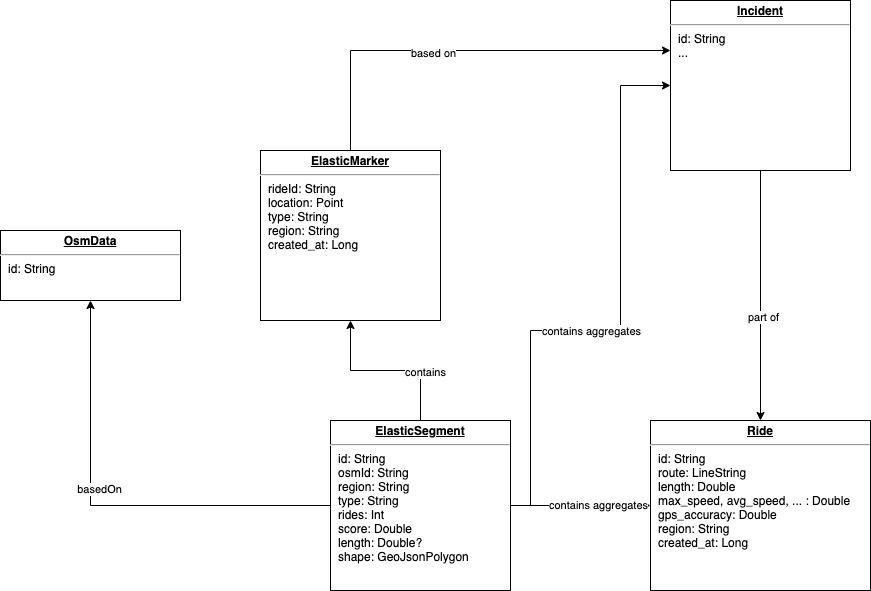

The diagram above was exported from draw.io. Its source (the exported page's mxGraphModel, read from the mxfile embedded in the PNG):
<mxGraphModel dx="1688" dy="1167" grid="1" gridSize="10" guides="1" tooltips="1" connect="1" arrows="1" fold="1" page="1" pageScale="1" pageWidth="827" pageHeight="1169" math="0" shadow="0">
  <root>
    <mxCell id="0" />
    <mxCell id="1" parent="0" />
    <mxCell id="12" style="edgeStyle=orthogonalEdgeStyle;rounded=0;orthogonalLoop=1;jettySize=auto;html=1;" edge="1" parent="1" source="8" target="11">
      <mxGeometry relative="1" as="geometry" />
    </mxCell>
    <mxCell id="13" value="contains" style="edgeLabel;html=1;align=center;verticalAlign=middle;resizable=0;points=[];" vertex="1" connectable="0" parent="12">
      <mxGeometry x="-0.2" y="-2" relative="1" as="geometry">
        <mxPoint x="22" y="3" as="offset" />
      </mxGeometry>
    </mxCell>
    <mxCell id="14" style="edgeStyle=orthogonalEdgeStyle;rounded=0;orthogonalLoop=1;jettySize=auto;html=1;" edge="1" parent="1" source="8" target="10">
      <mxGeometry relative="1" as="geometry" />
    </mxCell>
    <mxCell id="15" value="basedOn" style="edgeLabel;html=1;align=center;verticalAlign=middle;resizable=0;points=[];" vertex="1" connectable="0" parent="14">
      <mxGeometry x="0.0889" relative="1" as="geometry">
        <mxPoint x="8" y="-15" as="offset" />
      </mxGeometry>
    </mxCell>
    <mxCell id="19" style="edgeStyle=orthogonalEdgeStyle;rounded=0;orthogonalLoop=1;jettySize=auto;html=1;" edge="1" parent="1" source="8" target="9">
      <mxGeometry relative="1" as="geometry" />
    </mxCell>
    <mxCell id="20" value="contains aggregates" style="edgeLabel;html=1;align=center;verticalAlign=middle;resizable=0;points=[];" vertex="1" connectable="0" parent="19">
      <mxGeometry x="0.2429" y="1" relative="1" as="geometry">
        <mxPoint as="offset" />
      </mxGeometry>
    </mxCell>
    <mxCell id="21" style="edgeStyle=orthogonalEdgeStyle;rounded=0;orthogonalLoop=1;jettySize=auto;html=1;" edge="1" parent="1" source="8" target="16">
      <mxGeometry relative="1" as="geometry">
        <Array as="points">
          <mxPoint x="550" y="715" />
          <mxPoint x="550" y="540" />
          <mxPoint x="640" y="540" />
          <mxPoint x="640" y="295" />
        </Array>
      </mxGeometry>
    </mxCell>
    <mxCell id="22" value="contains aggregates" style="edgeLabel;html=1;align=center;verticalAlign=middle;resizable=0;points=[];" vertex="1" connectable="0" parent="21">
      <mxGeometry x="-0.1207" relative="1" as="geometry">
        <mxPoint as="offset" />
      </mxGeometry>
    </mxCell>
    <mxCell id="8" value="&lt;p style=&quot;margin: 0px ; margin-top: 4px ; text-align: center ; text-decoration: underline&quot;&gt;&lt;b&gt;ElasticSegment&lt;/b&gt;&lt;/p&gt;&lt;hr&gt;&lt;p style=&quot;margin: 0px ; margin-left: 8px&quot;&gt;id: String&lt;/p&gt;&lt;p style=&quot;margin: 0px ; margin-left: 8px&quot;&gt;osmId: String&lt;/p&gt;&lt;p style=&quot;margin: 0px ; margin-left: 8px&quot;&gt;region: String&lt;/p&gt;&lt;p style=&quot;margin: 0px ; margin-left: 8px&quot;&gt;type: String&lt;/p&gt;&lt;p style=&quot;margin: 0px ; margin-left: 8px&quot;&gt;rides: Int&lt;/p&gt;&lt;p style=&quot;margin: 0px ; margin-left: 8px&quot;&gt;score: Double&lt;/p&gt;&lt;p style=&quot;margin: 0px ; margin-left: 8px&quot;&gt;length: Double?&lt;/p&gt;&lt;p style=&quot;margin: 0px ; margin-left: 8px&quot;&gt;shape: GeoJsonPolygon&lt;/p&gt;" style="verticalAlign=top;align=left;overflow=fill;fontSize=12;fontFamily=Helvetica;html=1;" vertex="1" parent="1">
      <mxGeometry x="350" y="630" width="180" height="170" as="geometry" />
    </mxCell>
    <mxCell id="9" value="&lt;p style=&quot;margin: 0px ; margin-top: 4px ; text-align: center ; text-decoration: underline&quot;&gt;&lt;b&gt;Ride&lt;/b&gt;&lt;/p&gt;&lt;hr&gt;&lt;p style=&quot;margin: 0px ; margin-left: 8px&quot;&gt;id: String&lt;/p&gt;&lt;p style=&quot;margin: 0px ; margin-left: 8px&quot;&gt;route: LineString&lt;/p&gt;&lt;p style=&quot;margin: 0px ; margin-left: 8px&quot;&gt;length: Double&lt;/p&gt;&lt;p style=&quot;margin: 0px ; margin-left: 8px&quot;&gt;max_speed, avg_speed, ... : Double&lt;/p&gt;&lt;p style=&quot;margin: 0px ; margin-left: 8px&quot;&gt;gps_accuracy: Double&lt;/p&gt;&lt;p style=&quot;margin: 0px ; margin-left: 8px&quot;&gt;region: String&lt;/p&gt;&lt;p style=&quot;margin: 0px ; margin-left: 8px&quot;&gt;created_at: Long&lt;/p&gt;" style="verticalAlign=top;align=left;overflow=fill;fontSize=12;fontFamily=Helvetica;html=1;" vertex="1" parent="1">
      <mxGeometry x="670" y="630" width="220" height="170" as="geometry" />
    </mxCell>
    <mxCell id="10" value="&lt;p style=&quot;margin: 0px ; margin-top: 4px ; text-align: center ; text-decoration: underline&quot;&gt;&lt;b&gt;OsmData&lt;/b&gt;&lt;/p&gt;&lt;hr&gt;&lt;p style=&quot;margin: 0px ; margin-left: 8px&quot;&gt;id: String&lt;/p&gt;" style="verticalAlign=top;align=left;overflow=fill;fontSize=12;fontFamily=Helvetica;html=1;" vertex="1" parent="1">
      <mxGeometry x="20" y="440" width="180" height="70" as="geometry" />
    </mxCell>
    <mxCell id="26" style="edgeStyle=orthogonalEdgeStyle;rounded=0;orthogonalLoop=1;jettySize=auto;html=1;" edge="1" parent="1" source="11" target="16">
      <mxGeometry relative="1" as="geometry">
        <Array as="points">
          <mxPoint x="370" y="260" />
        </Array>
      </mxGeometry>
    </mxCell>
    <mxCell id="27" value="based on" style="edgeLabel;html=1;align=center;verticalAlign=middle;resizable=0;points=[];" vertex="1" connectable="0" parent="26">
      <mxGeometry x="-0.1333" y="-2" relative="1" as="geometry">
        <mxPoint as="offset" />
      </mxGeometry>
    </mxCell>
    <mxCell id="11" value="&lt;p style=&quot;margin: 0px ; margin-top: 4px ; text-align: center ; text-decoration: underline&quot;&gt;&lt;b&gt;ElasticMarker&lt;/b&gt;&lt;/p&gt;&lt;hr&gt;&lt;p style=&quot;margin: 0px ; margin-left: 8px&quot;&gt;rideId: String&lt;/p&gt;&lt;p style=&quot;margin: 0px ; margin-left: 8px&quot;&gt;location: Point&lt;/p&gt;&lt;p style=&quot;margin: 0px ; margin-left: 8px&quot;&gt;type: String&lt;/p&gt;&lt;p style=&quot;margin: 0px ; margin-left: 8px&quot;&gt;region: String&lt;/p&gt;&lt;p style=&quot;margin: 0px ; margin-left: 8px&quot;&gt;created_at: Long&lt;/p&gt;&lt;p style=&quot;margin: 0px ; margin-left: 8px&quot;&gt;&lt;br&gt;&lt;/p&gt;" style="verticalAlign=top;align=left;overflow=fill;fontSize=12;fontFamily=Helvetica;html=1;" vertex="1" parent="1">
      <mxGeometry x="280" y="360" width="180" height="170" as="geometry" />
    </mxCell>
    <mxCell id="23" style="edgeStyle=orthogonalEdgeStyle;rounded=0;orthogonalLoop=1;jettySize=auto;html=1;entryX=0.5;entryY=0;entryDx=0;entryDy=0;" edge="1" parent="1" source="16" target="9">
      <mxGeometry relative="1" as="geometry" />
    </mxCell>
    <mxCell id="24" value="part of" style="edgeLabel;html=1;align=center;verticalAlign=middle;resizable=0;points=[];" vertex="1" connectable="0" parent="23">
      <mxGeometry x="0.168" y="2" relative="1" as="geometry">
        <mxPoint as="offset" />
      </mxGeometry>
    </mxCell>
    <mxCell id="16" value="&lt;p style=&quot;margin: 0px ; margin-top: 4px ; text-align: center ; text-decoration: underline&quot;&gt;&lt;b&gt;Incident&lt;/b&gt;&lt;/p&gt;&lt;hr&gt;&lt;p style=&quot;margin: 0px ; margin-left: 8px&quot;&gt;id: String&lt;/p&gt;&lt;p style=&quot;margin: 0px ; margin-left: 8px&quot;&gt;...&lt;/p&gt;" style="verticalAlign=top;align=left;overflow=fill;fontSize=12;fontFamily=Helvetica;html=1;" vertex="1" parent="1">
      <mxGeometry x="690" y="210" width="180" height="170" as="geometry" />
    </mxCell>
  </root>
</mxGraphModel>